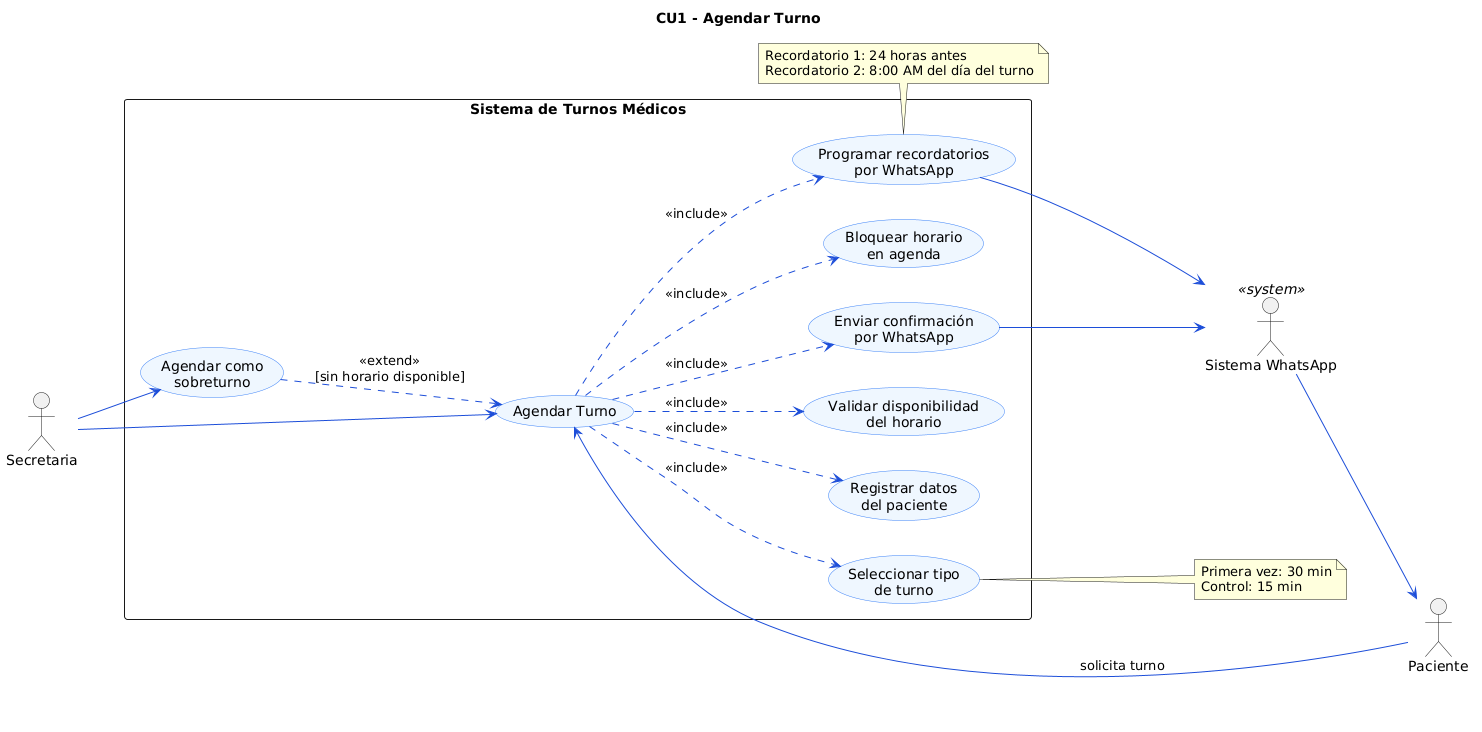

The diagram above was rendered by PlantUML. Its source (embedded in the PNG):
@startuml
left to right direction
skinparam packageStyle rectangle
skinparam usecase {
    BackgroundColor #EFF6FF
    BorderColor #3B82F6
    ArrowColor #1D4ED8
}

title CU1 - Agendar Turno

actor "Secretaria" as SEC
actor "Paciente" as PAC
actor "Sistema WhatsApp" as WA <<system>>

rectangle "Sistema de Turnos Médicos" {

    usecase "Agendar Turno" as CU1

    usecase "Registrar datos\ndel paciente" as CU1_1
    usecase "Validar disponibilidad\ndel horario" as CU1_2
    usecase "Seleccionar tipo\nde turno" as CU1_3
    usecase "Bloquear horario\nen agenda" as CU1_4
    usecase "Enviar confirmación\npor WhatsApp" as CU1_5
    usecase "Programar recordatorios\npor WhatsApp" as CU1_6
    usecase "Agendar como\nsobreturno" as CU1_EXT

    CU1 ..> CU1_1   : <<include>>
    CU1 ..> CU1_2   : <<include>>
    CU1 ..> CU1_3   : <<include>>
    CU1 ..> CU1_4   : <<include>>
    CU1 ..> CU1_5   : <<include>>
    CU1 ..> CU1_6   : <<include>>
    CU1_EXT ..> CU1 : <<extend>>\n[sin horario disponible]

}

SEC --> CU1
SEC --> CU1_EXT
PAC --> CU1 : solicita turno
CU1_5 --> WA
CU1_6 --> WA
WA --> PAC

note bottom of CU1_6
  Recordatorio 1: 24 horas antes
  Recordatorio 2: 8:00 AM del día del turno
end note

note right of CU1_3
  Primera vez: 30 min
  Control: 15 min
end note
@enduml